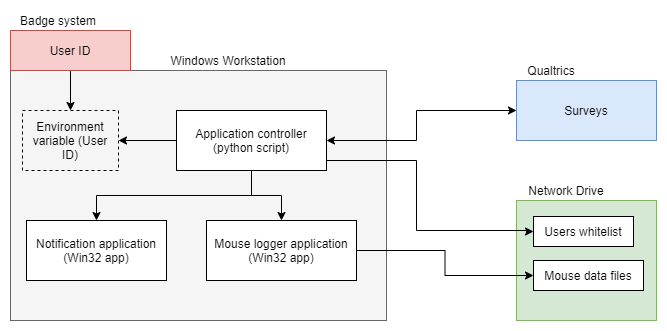

The diagram above was exported from draw.io. Its source (the exported page's mxGraphModel, read from the mxfile embedded in the PNG):
<mxGraphModel dx="1038" dy="531" grid="1" gridSize="10" guides="1" tooltips="1" connect="1" arrows="1" fold="1" page="1" pageScale="1" pageWidth="827" pageHeight="1169" math="0" shadow="0">
  <root>
    <mxCell id="0" />
    <mxCell id="1" parent="0" />
    <mxCell id="rqJ_d9t-j1OCtvYq3W_y-12" value="" style="rounded=0;whiteSpace=wrap;html=1;strokeColor=#82b366;fillColor=#d5e8d4;" vertex="1" parent="1">
      <mxGeometry x="640" y="230" width="140" height="120" as="geometry" />
    </mxCell>
    <mxCell id="rqJ_d9t-j1OCtvYq3W_y-1" value="" style="rounded=0;whiteSpace=wrap;html=1;fillColor=#f5f5f5;strokeColor=#666666;fontColor=#333333;" vertex="1" parent="1">
      <mxGeometry x="134" y="100" width="376" height="250" as="geometry" />
    </mxCell>
    <mxCell id="rqJ_d9t-j1OCtvYq3W_y-2" value="Windows Workstation" style="text;html=1;strokeColor=none;fillColor=none;align=center;verticalAlign=middle;whiteSpace=wrap;rounded=0;" vertex="1" parent="1">
      <mxGeometry x="290" y="80" width="124" height="20" as="geometry" />
    </mxCell>
    <mxCell id="rqJ_d9t-j1OCtvYq3W_y-19" style="edgeStyle=orthogonalEdgeStyle;rounded=0;orthogonalLoop=1;jettySize=auto;html=1;exitX=0.5;exitY=1;exitDx=0;exitDy=0;entryX=0.5;entryY=0;entryDx=0;entryDy=0;" edge="1" parent="1" source="rqJ_d9t-j1OCtvYq3W_y-3" target="rqJ_d9t-j1OCtvYq3W_y-6">
      <mxGeometry relative="1" as="geometry" />
    </mxCell>
    <mxCell id="rqJ_d9t-j1OCtvYq3W_y-3" value="User ID" style="rounded=0;whiteSpace=wrap;html=1;fillColor=#f8cecc;strokeColor=#b85450;" vertex="1" parent="1">
      <mxGeometry x="134" y="60" width="120" height="40" as="geometry" />
    </mxCell>
    <mxCell id="rqJ_d9t-j1OCtvYq3W_y-4" value="Badge system" style="text;html=1;strokeColor=none;fillColor=none;align=center;verticalAlign=middle;whiteSpace=wrap;rounded=0;" vertex="1" parent="1">
      <mxGeometry x="134" y="40" width="96" height="20" as="geometry" />
    </mxCell>
    <mxCell id="rqJ_d9t-j1OCtvYq3W_y-6" value="Environment variable (User ID)" style="text;html=1;align=center;verticalAlign=middle;whiteSpace=wrap;rounded=0;dashed=1;strokeColor=#000000;" vertex="1" parent="1">
      <mxGeometry x="146" y="140" width="96" height="60" as="geometry" />
    </mxCell>
    <mxCell id="rqJ_d9t-j1OCtvYq3W_y-16" style="edgeStyle=orthogonalEdgeStyle;rounded=0;orthogonalLoop=1;jettySize=auto;html=1;exitX=0.5;exitY=1;exitDx=0;exitDy=0;" edge="1" parent="1" source="rqJ_d9t-j1OCtvYq3W_y-7" target="rqJ_d9t-j1OCtvYq3W_y-8">
      <mxGeometry relative="1" as="geometry" />
    </mxCell>
    <mxCell id="rqJ_d9t-j1OCtvYq3W_y-17" style="edgeStyle=orthogonalEdgeStyle;rounded=0;orthogonalLoop=1;jettySize=auto;html=1;exitX=0.5;exitY=1;exitDx=0;exitDy=0;" edge="1" parent="1" source="rqJ_d9t-j1OCtvYq3W_y-7" target="rqJ_d9t-j1OCtvYq3W_y-9">
      <mxGeometry relative="1" as="geometry" />
    </mxCell>
    <mxCell id="rqJ_d9t-j1OCtvYq3W_y-18" style="edgeStyle=orthogonalEdgeStyle;rounded=0;orthogonalLoop=1;jettySize=auto;html=1;exitX=0;exitY=0.5;exitDx=0;exitDy=0;entryX=1;entryY=0.5;entryDx=0;entryDy=0;" edge="1" parent="1" source="rqJ_d9t-j1OCtvYq3W_y-7" target="rqJ_d9t-j1OCtvYq3W_y-6">
      <mxGeometry relative="1" as="geometry" />
    </mxCell>
    <mxCell id="rqJ_d9t-j1OCtvYq3W_y-20" style="edgeStyle=orthogonalEdgeStyle;rounded=0;orthogonalLoop=1;jettySize=auto;html=1;exitX=1;exitY=0.5;exitDx=0;exitDy=0;entryX=0;entryY=0.5;entryDx=0;entryDy=0;startArrow=classic;startFill=1;" edge="1" parent="1" source="rqJ_d9t-j1OCtvYq3W_y-7" target="rqJ_d9t-j1OCtvYq3W_y-10">
      <mxGeometry relative="1" as="geometry">
        <Array as="points">
          <mxPoint x="540" y="170" />
          <mxPoint x="540" y="140" />
        </Array>
      </mxGeometry>
    </mxCell>
    <mxCell id="rqJ_d9t-j1OCtvYq3W_y-22" style="edgeStyle=orthogonalEdgeStyle;rounded=0;orthogonalLoop=1;jettySize=auto;html=1;exitX=1;exitY=0.5;exitDx=0;exitDy=0;entryX=0;entryY=0.5;entryDx=0;entryDy=0;" edge="1" parent="1" source="rqJ_d9t-j1OCtvYq3W_y-7" target="rqJ_d9t-j1OCtvYq3W_y-14">
      <mxGeometry relative="1" as="geometry">
        <Array as="points">
          <mxPoint x="450" y="190" />
          <mxPoint x="540" y="190" />
          <mxPoint x="540" y="260" />
          <mxPoint x="650" y="260" />
          <mxPoint x="650" y="261" />
        </Array>
      </mxGeometry>
    </mxCell>
    <mxCell id="rqJ_d9t-j1OCtvYq3W_y-7" value="Application controller (python script)" style="rounded=0;whiteSpace=wrap;html=1;strokeColor=#000000;" vertex="1" parent="1">
      <mxGeometry x="300" y="140" width="150" height="60" as="geometry" />
    </mxCell>
    <mxCell id="rqJ_d9t-j1OCtvYq3W_y-8" value="Notification application (Win32 app)" style="rounded=0;whiteSpace=wrap;html=1;strokeColor=#000000;" vertex="1" parent="1">
      <mxGeometry x="150" y="250" width="140" height="60" as="geometry" />
    </mxCell>
    <mxCell id="rqJ_d9t-j1OCtvYq3W_y-21" style="edgeStyle=orthogonalEdgeStyle;rounded=0;orthogonalLoop=1;jettySize=auto;html=1;exitX=1;exitY=0.5;exitDx=0;exitDy=0;entryX=0;entryY=0.5;entryDx=0;entryDy=0;" edge="1" parent="1" source="rqJ_d9t-j1OCtvYq3W_y-9" target="rqJ_d9t-j1OCtvYq3W_y-15">
      <mxGeometry relative="1" as="geometry" />
    </mxCell>
    <mxCell id="rqJ_d9t-j1OCtvYq3W_y-9" value="Mouse logger application (Win32 app)" style="rounded=0;whiteSpace=wrap;html=1;strokeColor=#000000;" vertex="1" parent="1">
      <mxGeometry x="330" y="250" width="150" height="60" as="geometry" />
    </mxCell>
    <mxCell id="rqJ_d9t-j1OCtvYq3W_y-10" value="Surveys" style="rounded=0;whiteSpace=wrap;html=1;strokeColor=#6c8ebf;fillColor=#dae8fc;" vertex="1" parent="1">
      <mxGeometry x="640" y="110" width="140" height="60" as="geometry" />
    </mxCell>
    <mxCell id="rqJ_d9t-j1OCtvYq3W_y-11" value="Qualtrics" style="text;html=1;strokeColor=none;fillColor=none;align=center;verticalAlign=middle;whiteSpace=wrap;rounded=0;" vertex="1" parent="1">
      <mxGeometry x="640" y="90" width="70" height="20" as="geometry" />
    </mxCell>
    <mxCell id="rqJ_d9t-j1OCtvYq3W_y-13" value="Network Drive" style="text;html=1;strokeColor=none;fillColor=none;align=center;verticalAlign=middle;whiteSpace=wrap;rounded=0;" vertex="1" parent="1">
      <mxGeometry x="640" y="210" width="100" height="20" as="geometry" />
    </mxCell>
    <mxCell id="rqJ_d9t-j1OCtvYq3W_y-14" value="Users whitelist" style="rounded=0;whiteSpace=wrap;html=1;strokeColor=#000000;" vertex="1" parent="1">
      <mxGeometry x="657" y="246" width="100" height="30" as="geometry" />
    </mxCell>
    <mxCell id="rqJ_d9t-j1OCtvYq3W_y-15" value="Mouse data files" style="rounded=0;whiteSpace=wrap;html=1;strokeColor=#000000;" vertex="1" parent="1">
      <mxGeometry x="657" y="290" width="110" height="30" as="geometry" />
    </mxCell>
  </root>
</mxGraphModel>